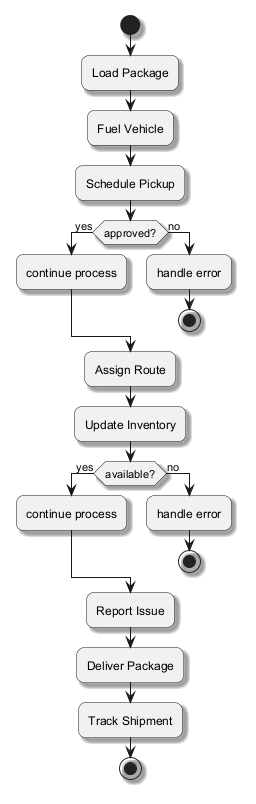

The diagram above was rendered by PlantUML. Its source (embedded in the PNG):
@startuml
skinparam backgroundColor #FFFFFF
skinparam roundCorner 15
skinparam shadowing true
start
:Load Package;
:Fuel Vehicle;
:Schedule Pickup;
if (approved?) then (yes)
:continue process;
else (no)
:handle error;
stop
endif
:Assign Route;
:Update Inventory;
if (available?) then (yes)
:continue process;
else (no)
:handle error;
stop
endif
:Report Issue;
:Deliver Package;
:Track Shipment;
stop
@enduml